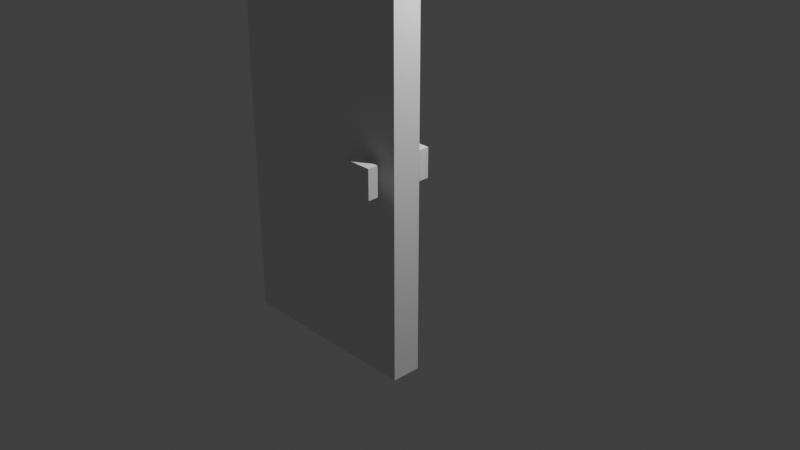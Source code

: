 # Source: modern_wooden_door.blend  (saved by Blender 3.0.42; exported with 4.5.12 LTS)
import bpy
from mathutils import Matrix  # noqa: F401  (used for matrix-valued properties, if any)

bpy.ops.wm.read_factory_settings(use_empty=True)
scene = bpy.context.scene
scene.name = 'Scene'

# ---- collections
col_collection = bpy.data.collections.new('Collection'); scene.collection.children.link(col_collection)

# ---- materials (node trees are filled in below, after node groups)
mat_material_001 = bpy.data.materials.new('Material.001')
mat_material_001.use_transparent_shadow = False
mat_material_002 = bpy.data.materials.new('Material.002')
mat_material_002.use_transparent_shadow = False

# ---- material node trees

# ---- world
world_world = bpy.data.worlds.new('World'); scene.world = world_world
world_world.use_nodes = True; world_world.node_tree.nodes.clear()
_N = world_world.node_tree.nodes; _L = world_world.node_tree.links
n0 = _N.new('ShaderNodeOutputWorld'); n0.name = 'World Output'; n0.location = (300, 300)
n1 = _N.new('ShaderNodeBackground'); n1.name = 'Background'; n1.location = (10, 300)
n1.inputs[0].default_value = (0.05088, 0.05088, 0.05088, 1.0)
_L.new(n1.outputs[0], n0.inputs[0])
n0.is_active_output = True
world_world.color = (0.05088, 0.05088, 0.05088)
world_world.use_sun_shadow = False
world_world.sun_shadow_jitter_overblur = 0.0

# ---- cameras
cam_camera = bpy.data.cameras.new('Camera')
cam_camera.clip_end = 100.0
cam_camera.ortho_scale = 7.314

# ---- lights
light_light = bpy.data.lights.new('Light', 'POINT')
light_light.transmission_factor = 0.0
light_light.energy = 1000.0
light_light.shadow_soft_size = 0.1
light_light.shadow_maximum_resolution = 0.006
light_light.use_absolute_resolution = True

# ---- meshes
me_cube_001 = bpy.data.meshes.new('Cube.001')
me_cube_001.from_pydata([(1.0, -0.15, 3.0), (1.0, -0.15, -1.0), (-1.0, -0.15, 3.0), (-1.0, -0.15, -1.0), (-1.0, 0.15, 3.0), (-1.0, 0.15, -1.0), (1.0, 0.15, -1.0), (1.0, 0.15, 3.0), (0.6, -0.25, 0.8954), (0.6, -0.3567, 1.195), (0.9, -0.3567, 1.195), (0.6, -0.25, 1.195), (0.9, -0.25, 1.195), (0.9, -0.25, 0.8954), (0.6, -0.3567, 0.8954), (0.9, -0.3567, 0.8954), (0.6, 0.3567, 0.8954), (0.825, -0.25, 0.9704), (0.675, -0.25, 0.9704), (0.675, -0.15, 0.9704), (0.825, -0.25, 1.12), (0.825, -0.15, 0.9704), (0.675, -0.15, 1.12), (0.675, -0.25, 1.12), (0.825, -0.15, 1.12), (0.6, 0.3567, 1.195), (0.9, 0.3567, 0.8954), (0.6, 0.25, 0.8954), (0.6, 0.25, 1.195), (0.9, 0.25, 1.195), (0.9, 0.25, 0.8954), (0.9, 0.3567, 1.195), (0.825, 0.25, 0.9704), (0.825, 0.15, 0.9704), (0.675, 0.25, 0.9704), (0.675, 0.15, 0.9704), (0.675, 0.25, 1.12), (0.825, 0.25, 1.12), (0.825, 0.15, 1.12), (0.675, 0.15, 1.12)], [], [(2, 7, 4), (0, 7, 2), (2, 1, 0), (3, 1, 2), (4, 3, 2), (5, 3, 4), (1, 5, 6), (3, 5, 1), (0, 6, 7), (1, 6, 0), (7, 5, 4), (6, 5, 7), (14, 13, 15), (8, 13, 14), (9, 8, 14), (11, 8, 9), (10, 11, 9), (12, 11, 10), (15, 12, 10), (13, 12, 15), (12, 8, 11), (13, 8, 12), (15, 9, 14), (10, 9, 15), (25, 16, 27), (28, 25, 27), (16, 26, 30), (27, 16, 30), (19, 17, 18), (21, 17, 19), (21, 20, 17), (24, 20, 21), (22, 18, 23), (19, 18, 22), (24, 23, 20), (22, 23, 24), (31, 25, 28), (29, 31, 28), (26, 31, 29), (30, 26, 29), (29, 28, 27), (30, 29, 27), (26, 16, 25), (31, 26, 25), (35, 34, 32), (33, 35, 32), (33, 32, 37), (38, 33, 37), (39, 36, 34), (35, 39, 34), (38, 37, 36), (39, 38, 36)])
me_cube_001.polygons.foreach_set('material_index', [0, 0, 0, 0, 0, 0, 0, 0, 0, 0, 0, 0, 1, 1, 1, 1, 1, 1, 1, 1, 1, 1, 1, 1, 1, 1, 1, 1, 1, 1, 1, 1, 1, 1, 1, 1, 1, 1, 1, 1, 1, 1, 1, 1, 1, 1, 1, 1, 1, 1, 1, 1])
_uv = me_cube_001.uv_layers.new(name='UVMap')
_uv.uv.foreach_set('vector', [0.5652, 0.1904, 0.5, 0.625, 0.5, 0.1904, 0.5652, 0.625, 0.5, 0.625, 0.5652, 0.1904, 0.2501, 0.0003043, 0.7499, 0.9997, 0.7499, 0.0003043, 0.2501, 0.9997, 0.7499, 0.9997, 0.2501, 0.0003043, 0.7312, 0.0653, 0.666, 0.9347, 0.666, 0.0653, 0.7312, 0.9347, 0.666, 0.9347, 0.7312, 0.0653, 0.5, 0.5596, 0.5652, 0.1249, 0.5652, 0.5596, 0.5, 0.1249, 0.5652, 0.1249, 0.5, 0.5596, 0.7312, 0.0653, 0.666, 0.9347, 0.666, 0.0653, 0.7312, 0.9347, 0.666, 0.9347, 0.7312, 0.0653, 0.7499, 0.0003043, 0.2501, 0.9997, 0.2501, 0.0003043, 0.7499, 0.9997, 0.2501, 0.9997, 0.7499, 0.0003043, 0.6267, 0.09476, 0.7213, 0.3608, 0.6267, 0.3608, 0.7213, 0.09476, 0.7213, 0.3608, 0.6267, 0.09476, 0.3607, 0.09476, 0.6267, 0.0001582, 0.6267, 0.09476, 0.3607, 0.000158, 0.6267, 0.0001582, 0.3607, 0.09476, 0.3608, 0.3608, 0.2661, 0.09476, 0.3607, 0.09476, 0.2661, 0.3608, 0.2661, 0.09476, 0.3608, 0.3608, 0.6267, 0.3608, 0.3608, 0.4554, 0.3608, 0.3608, 0.6267, 0.4554, 0.3608, 0.4554, 0.6267, 0.3608, 0.2661, 0.3608, 0.000158, 0.09476, 0.2661, 0.09476, 0.0001581, 0.3608, 0.000158, 0.09476, 0.2661, 0.3608, 0.6267, 0.3608, 0.3607, 0.09476, 0.6267, 0.09476, 0.3608, 0.3608, 0.3607, 0.09476, 0.6267, 0.3608, 0.3607, 0.5503, 0.6267, 0.5503, 0.6267, 0.4557, 0.3607, 0.4557, 0.3607, 0.5503, 0.6267, 0.4557, 0.6267, 0.5503, 0.6267, 0.8163, 0.7213, 0.8163, 0.7213, 0.5503, 0.6267, 0.5503, 0.7213, 0.8163, 0.8103, 0.2661, 0.7217, 0.3991, 0.7217, 0.2661, 0.8103, 0.3991, 0.7217, 0.3991, 0.8103, 0.2661, 0.8103, 0.3991, 0.7217, 0.5321, 0.7217, 0.3991, 0.8103, 0.5321, 0.7217, 0.5321, 0.8103, 0.3991, 0.8103, 0.1332, 0.7217, 0.2661, 0.7217, 0.1332, 0.8103, 0.2661, 0.7217, 0.2661, 0.8103, 0.1332, 0.8103, 0.000158, 0.7217, 0.1332, 0.7217, 0.0001581, 0.8103, 0.1332, 0.7217, 0.1332, 0.8103, 0.000158, 0.3607, 0.8163, 0.3607, 0.5503, 0.2661, 0.5503, 0.2661, 0.8163, 0.3607, 0.8163, 0.2661, 0.5503, 0.6267, 0.8163, 0.3607, 0.8163, 0.3607, 0.9109, 0.6267, 0.9109, 0.6267, 0.8163, 0.3607, 0.9109, 0.2661, 0.8163, 0.2661, 0.5503, 0.000158, 0.5503, 0.000158, 0.8163, 0.2661, 0.8163, 0.000158, 0.5503, 0.6267, 0.8163, 0.6267, 0.5503, 0.3607, 0.5503, 0.3607, 0.8163, 0.6267, 0.8163, 0.3607, 0.5503, 0.2661, 0.9112, 0.2661, 0.9998, 0.3991, 0.9998, 0.3991, 0.9112, 0.2661, 0.9112, 0.3991, 0.9998, 0.3991, 0.9112, 0.3991, 0.9998, 0.5321, 0.9998, 0.5321, 0.9112, 0.3991, 0.9112, 0.5321, 0.9998, 0.1332, 0.9112, 0.1332, 0.9998, 0.2661, 0.9998, 0.2661, 0.9112, 0.1332, 0.9112, 0.2661, 0.9998, 0.000158, 0.9112, 0.000158, 0.9998, 0.1332, 0.9998, 0.1332, 0.9112, 0.000158, 0.9112, 0.1332, 0.9998])
me_cube_001.materials.append(mat_material_001)
me_cube_001.materials.append(mat_material_002)
me_cube_001.use_remesh_fix_poles = True
me_cube_001.use_remesh_preserve_attributes = False
me_cube_001.update()

# ---- objects
ob_cube = bpy.data.objects.new('Cube', me_cube_001)
ob_light = bpy.data.objects.new('Light', light_light)
ob_camera = bpy.data.objects.new('Camera', cam_camera)

# ---- transforms, parenting, visibility, modifiers, constraints
ob_cube.location = (0.0, -0.85, 0.0)
ob_cube.rotation_mode = 'QUATERNION'
ob_cube.rotation_quaternion = (1.0, 0.0, 0.0, 0.0)
ob_light.location = (4.076, 1.005, 5.904)
ob_light.rotation_euler = (0.6503, 0.05522, 1.866)
ob_light.lock_rotations_4d = False
ob_light.empty_display_type = 'ARROWS'
ob_light.color = (0.0, 0.0, 0.0, 0.0)
ob_light.lineart.crease_threshold = 0.0
ob_camera.location = (7.359, -6.926, 4.958)
ob_camera.rotation_euler = (1.109, 0.0, 0.8149)
ob_camera.lock_rotations_4d = False
ob_camera.empty_display_type = 'ARROWS'
ob_camera.color = (0.0, 0.0, 0.0, 0.0)
ob_camera.display_type = 'WIRE'
ob_camera.lineart.crease_threshold = 0.0

# ---- collection membership
scene.collection.objects.link(ob_cube)
col_collection.objects.link(ob_light)
col_collection.objects.link(ob_camera)

# ---- scene / render settings (as saved in the file)
scene.camera = ob_camera
scene.frame_start = 1; scene.frame_end = 250; scene.frame_set(1)
scene.render.engine = 'BLENDER_EEVEE_NEXT'
scene.cycles.sampling_pattern = 'TABULATED_SOBOL'
scene.cycles.use_light_tree = False
scene.view_settings.view_transform = 'Standard'
bpy.context.view_layer.update()
